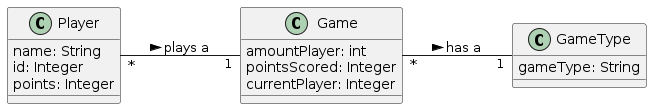

The diagram above was rendered by PlantUML. Its source (embedded in the PNG):
@startuml
left to right direction

class GameType{
    gameType: String
}

class Player{
    name: String
    id: Integer
    points: Integer
}

class Game{
    amountPlayer: int
    pointsScored: Integer
    currentPlayer: Integer
}

Player "*"--"1" Game : plays a >
Game "*"--"1" GameType : has a >

@enduml